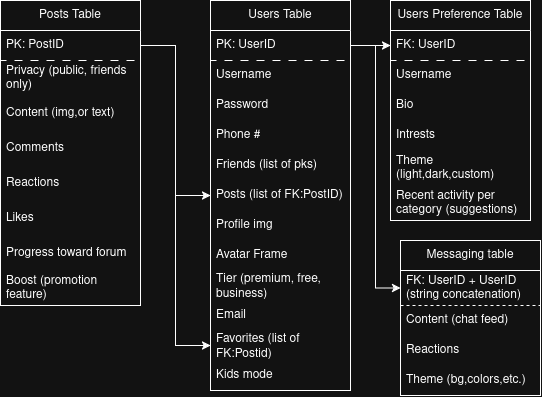

The diagram above was exported from draw.io. Its source (the exported page's mxGraphModel, read from the mxfile embedded in the PNG):
<mxGraphModel dx="1371" dy="862" grid="1" gridSize="10" guides="1" tooltips="1" connect="1" arrows="1" fold="1" page="1" pageScale="1" pageWidth="850" pageHeight="1100" math="0" shadow="0">
  <root>
    <mxCell id="0" />
    <mxCell id="1" parent="0" />
    <mxCell id="1oZKpXzwRP1hDgMj4NWE-7" parent="1" style="swimlane;fontStyle=0;childLayout=stackLayout;horizontal=1;startSize=30;horizontalStack=0;resizeParent=1;resizeParentMax=0;resizeLast=0;collapsible=1;marginBottom=0;whiteSpace=wrap;html=1;" value="Users Table" vertex="1">
      <mxGeometry height="390" width="140" x="210" y="160" as="geometry" />
    </mxCell>
    <mxCell id="1oZKpXzwRP1hDgMj4NWE-9" parent="1oZKpXzwRP1hDgMj4NWE-7" style="text;strokeColor=default;fillColor=none;align=left;verticalAlign=middle;spacingLeft=4;spacingRight=4;overflow=hidden;points=[[0,0.5],[1,0.5]];portConstraint=eastwest;rotatable=0;whiteSpace=wrap;html=1;strokeWidth=1;dashed=1;dashPattern=8 8;" value="&lt;div&gt;PK: UserID&lt;/div&gt;" vertex="1">
      <mxGeometry height="30" width="140" y="30" as="geometry" />
    </mxCell>
    <mxCell id="1oZKpXzwRP1hDgMj4NWE-10" parent="1oZKpXzwRP1hDgMj4NWE-7" style="text;strokeColor=none;fillColor=none;align=left;verticalAlign=middle;spacingLeft=4;spacingRight=4;overflow=hidden;points=[[0,0.5],[1,0.5]];portConstraint=eastwest;rotatable=0;whiteSpace=wrap;html=1;" value="&lt;div&gt;Username&lt;/div&gt;" vertex="1">
      <mxGeometry height="30" width="140" y="60" as="geometry" />
    </mxCell>
    <mxCell id="1oZKpXzwRP1hDgMj4NWE-12" parent="1oZKpXzwRP1hDgMj4NWE-7" style="text;strokeColor=none;fillColor=none;align=left;verticalAlign=middle;spacingLeft=4;spacingRight=4;overflow=hidden;points=[[0,0.5],[1,0.5]];portConstraint=eastwest;rotatable=0;whiteSpace=wrap;html=1;" value="Password" vertex="1">
      <mxGeometry height="30" width="140" y="90" as="geometry" />
    </mxCell>
    <mxCell id="1oZKpXzwRP1hDgMj4NWE-14" parent="1oZKpXzwRP1hDgMj4NWE-7" style="text;strokeColor=none;fillColor=none;align=left;verticalAlign=middle;spacingLeft=4;spacingRight=4;overflow=hidden;points=[[0,0.5],[1,0.5]];portConstraint=eastwest;rotatable=0;whiteSpace=wrap;html=1;" value="Phone #" vertex="1">
      <mxGeometry height="30" width="140" y="120" as="geometry" />
    </mxCell>
    <mxCell id="1oZKpXzwRP1hDgMj4NWE-16" parent="1oZKpXzwRP1hDgMj4NWE-7" style="text;strokeColor=none;fillColor=none;align=left;verticalAlign=middle;spacingLeft=4;spacingRight=4;overflow=hidden;points=[[0,0.5],[1,0.5]];portConstraint=eastwest;rotatable=0;whiteSpace=wrap;html=1;" value="Friends (list of pks)" vertex="1">
      <mxGeometry height="30" width="140" y="150" as="geometry" />
    </mxCell>
    <mxCell id="1oZKpXzwRP1hDgMj4NWE-17" parent="1oZKpXzwRP1hDgMj4NWE-7" style="text;strokeColor=none;fillColor=none;align=left;verticalAlign=middle;spacingLeft=4;spacingRight=4;overflow=hidden;points=[[0,0.5],[1,0.5]];portConstraint=eastwest;rotatable=0;whiteSpace=wrap;html=1;" value="Posts (list of FK:PostID)" vertex="1">
      <mxGeometry height="30" width="140" y="180" as="geometry" />
    </mxCell>
    <mxCell id="1oZKpXzwRP1hDgMj4NWE-24" parent="1oZKpXzwRP1hDgMj4NWE-7" style="text;strokeColor=none;fillColor=none;align=left;verticalAlign=middle;spacingLeft=4;spacingRight=4;overflow=hidden;points=[[0,0.5],[1,0.5]];portConstraint=eastwest;rotatable=0;whiteSpace=wrap;html=1;" value="Profile img" vertex="1">
      <mxGeometry height="30" width="140" y="210" as="geometry" />
    </mxCell>
    <mxCell id="1oZKpXzwRP1hDgMj4NWE-25" parent="1oZKpXzwRP1hDgMj4NWE-7" style="text;strokeColor=none;fillColor=none;align=left;verticalAlign=middle;spacingLeft=4;spacingRight=4;overflow=hidden;points=[[0,0.5],[1,0.5]];portConstraint=eastwest;rotatable=0;whiteSpace=wrap;html=1;" value="Avatar Frame" vertex="1">
      <mxGeometry height="30" width="140" y="240" as="geometry" />
    </mxCell>
    <mxCell id="1oZKpXzwRP1hDgMj4NWE-26" parent="1oZKpXzwRP1hDgMj4NWE-7" style="text;strokeColor=none;fillColor=none;align=left;verticalAlign=middle;spacingLeft=4;spacingRight=4;overflow=hidden;points=[[0,0.5],[1,0.5]];portConstraint=eastwest;rotatable=0;whiteSpace=wrap;html=1;" value="Tier (premium, free, business)" vertex="1">
      <mxGeometry height="30" width="140" y="270" as="geometry" />
    </mxCell>
    <mxCell id="1oZKpXzwRP1hDgMj4NWE-27" parent="1oZKpXzwRP1hDgMj4NWE-7" style="text;strokeColor=none;fillColor=none;align=left;verticalAlign=middle;spacingLeft=4;spacingRight=4;overflow=hidden;points=[[0,0.5],[1,0.5]];portConstraint=eastwest;rotatable=0;whiteSpace=wrap;html=1;" value="Email" vertex="1">
      <mxGeometry height="30" width="140" y="300" as="geometry" />
    </mxCell>
    <mxCell id="1oZKpXzwRP1hDgMj4NWE-50" parent="1oZKpXzwRP1hDgMj4NWE-7" style="text;strokeColor=none;fillColor=none;align=left;verticalAlign=middle;spacingLeft=4;spacingRight=4;overflow=hidden;points=[[0,0.5],[1,0.5]];portConstraint=eastwest;rotatable=0;whiteSpace=wrap;html=1;" value="Favorites (list of FK:Postid)" vertex="1">
      <mxGeometry height="30" width="140" y="330" as="geometry" />
    </mxCell>
    <mxCell id="1oZKpXzwRP1hDgMj4NWE-56" parent="1oZKpXzwRP1hDgMj4NWE-7" style="text;strokeColor=none;fillColor=none;align=left;verticalAlign=middle;spacingLeft=4;spacingRight=4;overflow=hidden;points=[[0,0.5],[1,0.5]];portConstraint=eastwest;rotatable=0;whiteSpace=wrap;html=1;" value="Kids mode" vertex="1">
      <mxGeometry height="30" width="140" y="360" as="geometry" />
    </mxCell>
    <mxCell id="1oZKpXzwRP1hDgMj4NWE-18" parent="1" style="swimlane;fontStyle=0;childLayout=stackLayout;horizontal=1;startSize=30;horizontalStack=0;resizeParent=1;resizeParentMax=0;resizeLast=0;collapsible=1;marginBottom=0;whiteSpace=wrap;html=1;" value="Users Preference Table" vertex="1">
      <mxGeometry height="220" width="140" x="390" y="160" as="geometry" />
    </mxCell>
    <mxCell id="1oZKpXzwRP1hDgMj4NWE-19" parent="1oZKpXzwRP1hDgMj4NWE-18" style="text;strokeColor=default;fillColor=none;align=left;verticalAlign=middle;spacingLeft=4;spacingRight=4;overflow=hidden;points=[[0,0.5],[1,0.5]];portConstraint=eastwest;rotatable=0;whiteSpace=wrap;html=1;dashed=1;dashPattern=8 8;" value="FK: UserID" vertex="1">
      <mxGeometry height="30" width="140" y="30" as="geometry" />
    </mxCell>
    <mxCell id="1oZKpXzwRP1hDgMj4NWE-21" parent="1oZKpXzwRP1hDgMj4NWE-18" style="text;strokeColor=none;fillColor=none;align=left;verticalAlign=middle;spacingLeft=4;spacingRight=4;overflow=hidden;points=[[0,0.5],[1,0.5]];portConstraint=eastwest;rotatable=0;whiteSpace=wrap;html=1;" value="Username" vertex="1">
      <mxGeometry height="30" width="140" y="60" as="geometry" />
    </mxCell>
    <mxCell id="1oZKpXzwRP1hDgMj4NWE-71" parent="1oZKpXzwRP1hDgMj4NWE-18" style="text;strokeColor=none;fillColor=none;align=left;verticalAlign=middle;spacingLeft=4;spacingRight=4;overflow=hidden;points=[[0,0.5],[1,0.5]];portConstraint=eastwest;rotatable=0;whiteSpace=wrap;html=1;" value="Bio" vertex="1">
      <mxGeometry height="30" width="140" y="90" as="geometry" />
    </mxCell>
    <mxCell id="1oZKpXzwRP1hDgMj4NWE-48" parent="1oZKpXzwRP1hDgMj4NWE-18" style="text;strokeColor=none;fillColor=none;align=left;verticalAlign=middle;spacingLeft=4;spacingRight=4;overflow=hidden;points=[[0,0.5],[1,0.5]];portConstraint=eastwest;rotatable=0;whiteSpace=wrap;html=1;" value="Intrests" vertex="1">
      <mxGeometry height="30" width="140" y="120" as="geometry" />
    </mxCell>
    <mxCell id="1oZKpXzwRP1hDgMj4NWE-58" parent="1oZKpXzwRP1hDgMj4NWE-18" style="text;strokeColor=none;fillColor=none;align=left;verticalAlign=middle;spacingLeft=4;spacingRight=4;overflow=hidden;points=[[0,0.5],[1,0.5]];portConstraint=eastwest;rotatable=0;whiteSpace=wrap;html=1;" value="Theme (light,dark,custom)" vertex="1">
      <mxGeometry height="35" width="140" y="150" as="geometry" />
    </mxCell>
    <mxCell id="1oZKpXzwRP1hDgMj4NWE-69" parent="1oZKpXzwRP1hDgMj4NWE-18" style="text;strokeColor=none;fillColor=none;align=left;verticalAlign=middle;spacingLeft=4;spacingRight=4;overflow=hidden;points=[[0,0.5],[1,0.5]];portConstraint=eastwest;rotatable=0;whiteSpace=wrap;html=1;" value="Recent activity per category (suggestions)" vertex="1">
      <mxGeometry height="35" width="140" y="185" as="geometry" />
    </mxCell>
    <mxCell id="1oZKpXzwRP1hDgMj4NWE-28" edge="1" parent="1" source="1oZKpXzwRP1hDgMj4NWE-9" style="edgeStyle=orthogonalEdgeStyle;rounded=0;orthogonalLoop=1;jettySize=auto;html=1;exitX=1;exitY=0.5;exitDx=0;exitDy=0;entryX=0;entryY=0.5;entryDx=0;entryDy=0;" target="1oZKpXzwRP1hDgMj4NWE-19">
      <mxGeometry relative="1" as="geometry" />
    </mxCell>
    <mxCell id="1oZKpXzwRP1hDgMj4NWE-29" parent="1" style="swimlane;fontStyle=0;childLayout=stackLayout;horizontal=1;startSize=30;horizontalStack=0;resizeParent=1;resizeParentMax=0;resizeLast=0;collapsible=1;marginBottom=0;whiteSpace=wrap;html=1;" value="&lt;div&gt;Posts Table&lt;/div&gt;" vertex="1">
      <mxGeometry height="305" width="140" y="160" as="geometry" />
    </mxCell>
    <mxCell id="1oZKpXzwRP1hDgMj4NWE-30" parent="1oZKpXzwRP1hDgMj4NWE-29" style="text;strokeColor=default;fillColor=none;align=left;verticalAlign=middle;spacingLeft=4;spacingRight=4;overflow=hidden;points=[[0,0.5],[1,0.5]];portConstraint=eastwest;rotatable=0;whiteSpace=wrap;html=1;dashed=1;dashPattern=8 8;" value="PK: PostID" vertex="1">
      <mxGeometry height="30" width="140" y="30" as="geometry" />
    </mxCell>
    <mxCell id="1oZKpXzwRP1hDgMj4NWE-31" parent="1oZKpXzwRP1hDgMj4NWE-29" style="text;strokeColor=none;fillColor=none;align=left;verticalAlign=middle;spacingLeft=4;spacingRight=4;overflow=hidden;points=[[0,0.5],[1,0.5]];portConstraint=eastwest;rotatable=0;whiteSpace=wrap;html=1;" value="Privacy (public, friends only)" vertex="1">
      <mxGeometry height="35" width="140" y="60" as="geometry" />
    </mxCell>
    <mxCell id="1oZKpXzwRP1hDgMj4NWE-60" parent="1oZKpXzwRP1hDgMj4NWE-29" style="text;strokeColor=none;fillColor=none;align=left;verticalAlign=middle;spacingLeft=4;spacingRight=4;overflow=hidden;points=[[0,0.5],[1,0.5]];portConstraint=eastwest;rotatable=0;whiteSpace=wrap;html=1;" value="Content (img,or text)" vertex="1">
      <mxGeometry height="35" width="140" y="95" as="geometry" />
    </mxCell>
    <mxCell id="1oZKpXzwRP1hDgMj4NWE-39" parent="1oZKpXzwRP1hDgMj4NWE-29" style="text;strokeColor=none;fillColor=none;align=left;verticalAlign=middle;spacingLeft=4;spacingRight=4;overflow=hidden;points=[[0,0.5],[1,0.5]];portConstraint=eastwest;rotatable=0;whiteSpace=wrap;html=1;" value="Comments" vertex="1">
      <mxGeometry height="35" width="140" y="130" as="geometry" />
    </mxCell>
    <mxCell id="1oZKpXzwRP1hDgMj4NWE-44" parent="1oZKpXzwRP1hDgMj4NWE-29" style="text;strokeColor=none;fillColor=none;align=left;verticalAlign=middle;spacingLeft=4;spacingRight=4;overflow=hidden;points=[[0,0.5],[1,0.5]];portConstraint=eastwest;rotatable=0;whiteSpace=wrap;html=1;" value="Reactions" vertex="1">
      <mxGeometry height="35" width="140" y="165" as="geometry" />
    </mxCell>
    <mxCell id="1oZKpXzwRP1hDgMj4NWE-45" parent="1oZKpXzwRP1hDgMj4NWE-29" style="text;strokeColor=none;fillColor=none;align=left;verticalAlign=middle;spacingLeft=4;spacingRight=4;overflow=hidden;points=[[0,0.5],[1,0.5]];portConstraint=eastwest;rotatable=0;whiteSpace=wrap;html=1;" value="Likes" vertex="1">
      <mxGeometry height="35" width="140" y="200" as="geometry" />
    </mxCell>
    <mxCell id="1oZKpXzwRP1hDgMj4NWE-54" parent="1oZKpXzwRP1hDgMj4NWE-29" style="text;strokeColor=none;fillColor=none;align=left;verticalAlign=middle;spacingLeft=4;spacingRight=4;overflow=hidden;points=[[0,0.5],[1,0.5]];portConstraint=eastwest;rotatable=0;whiteSpace=wrap;html=1;" value="Progress toward forum" vertex="1">
      <mxGeometry height="35" width="140" y="235" as="geometry" />
    </mxCell>
    <mxCell id="1oZKpXzwRP1hDgMj4NWE-55" parent="1oZKpXzwRP1hDgMj4NWE-29" style="text;strokeColor=none;fillColor=none;align=left;verticalAlign=middle;spacingLeft=4;spacingRight=4;overflow=hidden;points=[[0,0.5],[1,0.5]];portConstraint=eastwest;rotatable=0;whiteSpace=wrap;html=1;" value="Boost (promotion feature)" vertex="1">
      <mxGeometry height="35" width="140" y="270" as="geometry" />
    </mxCell>
    <mxCell id="1oZKpXzwRP1hDgMj4NWE-33" edge="1" parent="1" source="1oZKpXzwRP1hDgMj4NWE-30" style="edgeStyle=orthogonalEdgeStyle;rounded=0;orthogonalLoop=1;jettySize=auto;html=1;exitX=1;exitY=0.5;exitDx=0;exitDy=0;entryX=0;entryY=0.5;entryDx=0;entryDy=0;" target="1oZKpXzwRP1hDgMj4NWE-17">
      <mxGeometry relative="1" as="geometry" />
    </mxCell>
    <mxCell id="1oZKpXzwRP1hDgMj4NWE-52" edge="1" parent="1" source="1oZKpXzwRP1hDgMj4NWE-30" style="edgeStyle=orthogonalEdgeStyle;rounded=0;orthogonalLoop=1;jettySize=auto;html=1;exitX=1;exitY=0.5;exitDx=0;exitDy=0;entryX=0;entryY=0.5;entryDx=0;entryDy=0;" target="1oZKpXzwRP1hDgMj4NWE-50">
      <mxGeometry relative="1" as="geometry" />
    </mxCell>
    <mxCell id="1oZKpXzwRP1hDgMj4NWE-62" parent="1" style="swimlane;fontStyle=0;childLayout=stackLayout;horizontal=1;startSize=30;horizontalStack=0;resizeParent=1;resizeParentMax=0;resizeLast=0;collapsible=1;marginBottom=0;whiteSpace=wrap;html=1;" value="Messaging table" vertex="1">
      <mxGeometry height="155" width="140" x="400" y="400" as="geometry" />
    </mxCell>
    <mxCell id="1oZKpXzwRP1hDgMj4NWE-64" parent="1oZKpXzwRP1hDgMj4NWE-62" style="text;strokeColor=default;fillColor=none;align=left;verticalAlign=middle;spacingLeft=4;spacingRight=4;overflow=hidden;points=[[0,0.5],[1,0.5]];portConstraint=eastwest;rotatable=0;whiteSpace=wrap;html=1;dashed=1;" value="FK: UserID + UserID (string concatenation)" vertex="1">
      <mxGeometry height="35" width="140" y="30" as="geometry" />
    </mxCell>
    <mxCell id="1oZKpXzwRP1hDgMj4NWE-65" parent="1oZKpXzwRP1hDgMj4NWE-62" style="text;strokeColor=none;fillColor=none;align=left;verticalAlign=middle;spacingLeft=4;spacingRight=4;overflow=hidden;points=[[0,0.5],[1,0.5]];portConstraint=eastwest;rotatable=0;whiteSpace=wrap;html=1;" value="&lt;div&gt;Content (chat feed)&lt;/div&gt;" vertex="1">
      <mxGeometry height="30" width="140" y="65" as="geometry" />
    </mxCell>
    <mxCell id="1oZKpXzwRP1hDgMj4NWE-67" parent="1oZKpXzwRP1hDgMj4NWE-62" style="text;strokeColor=none;fillColor=none;align=left;verticalAlign=middle;spacingLeft=4;spacingRight=4;overflow=hidden;points=[[0,0.5],[1,0.5]];portConstraint=eastwest;rotatable=0;whiteSpace=wrap;html=1;" value="Reactions" vertex="1">
      <mxGeometry height="30" width="140" y="95" as="geometry" />
    </mxCell>
    <mxCell id="1oZKpXzwRP1hDgMj4NWE-68" parent="1oZKpXzwRP1hDgMj4NWE-62" style="text;strokeColor=none;fillColor=none;align=left;verticalAlign=middle;spacingLeft=4;spacingRight=4;overflow=hidden;points=[[0,0.5],[1,0.5]];portConstraint=eastwest;rotatable=0;whiteSpace=wrap;html=1;" value="Theme (bg,colors,etc.)" vertex="1">
      <mxGeometry height="30" width="140" y="125" as="geometry" />
    </mxCell>
    <mxCell id="1oZKpXzwRP1hDgMj4NWE-66" edge="1" parent="1" source="1oZKpXzwRP1hDgMj4NWE-9" style="edgeStyle=orthogonalEdgeStyle;rounded=0;orthogonalLoop=1;jettySize=auto;html=1;exitX=1;exitY=0.5;exitDx=0;exitDy=0;entryX=0;entryY=0.5;entryDx=0;entryDy=0;" target="1oZKpXzwRP1hDgMj4NWE-64">
      <mxGeometry relative="1" as="geometry" />
    </mxCell>
  </root>
</mxGraphModel>